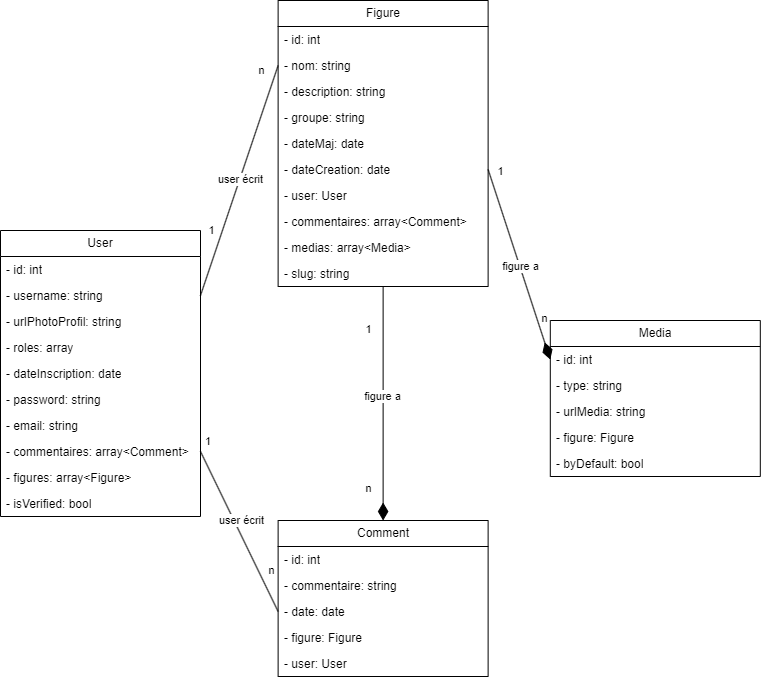

The diagram above was exported from draw.io. Its source (the exported page's mxGraphModel, read from the mxfile embedded in the PNG):
<mxGraphModel dx="2074" dy="1098" grid="1" gridSize="10" guides="1" tooltips="1" connect="1" arrows="1" fold="1" page="1" pageScale="1" pageWidth="827" pageHeight="1169" math="0" shadow="0">
  <root>
    <mxCell id="0" />
    <mxCell id="1" parent="0" />
    <mxCell id="tNzSFYPm0gRtdmrYCHNO-1" value="User" style="swimlane;fontStyle=0;childLayout=stackLayout;horizontal=1;startSize=26;fillColor=none;horizontalStack=0;resizeParent=1;resizeParentMax=0;resizeLast=0;collapsible=1;marginBottom=0;whiteSpace=wrap;html=1;" parent="1" vertex="1">
      <mxGeometry x="40" y="350" width="200" height="286" as="geometry" />
    </mxCell>
    <mxCell id="tNzSFYPm0gRtdmrYCHNO-2" value="- id: int" style="text;strokeColor=none;fillColor=none;align=left;verticalAlign=top;spacingLeft=4;spacingRight=4;overflow=hidden;rotatable=0;points=[[0,0.5],[1,0.5]];portConstraint=eastwest;whiteSpace=wrap;html=1;" parent="tNzSFYPm0gRtdmrYCHNO-1" vertex="1">
      <mxGeometry y="26" width="200" height="26" as="geometry" />
    </mxCell>
    <mxCell id="tNzSFYPm0gRtdmrYCHNO-3" value="- username: string" style="text;strokeColor=none;fillColor=none;align=left;verticalAlign=top;spacingLeft=4;spacingRight=4;overflow=hidden;rotatable=0;points=[[0,0.5],[1,0.5]];portConstraint=eastwest;whiteSpace=wrap;html=1;" parent="tNzSFYPm0gRtdmrYCHNO-1" vertex="1">
      <mxGeometry y="52" width="200" height="26" as="geometry" />
    </mxCell>
    <mxCell id="tNzSFYPm0gRtdmrYCHNO-4" value="- urlPhotoProfil: string" style="text;strokeColor=none;fillColor=none;align=left;verticalAlign=top;spacingLeft=4;spacingRight=4;overflow=hidden;rotatable=0;points=[[0,0.5],[1,0.5]];portConstraint=eastwest;whiteSpace=wrap;html=1;" parent="tNzSFYPm0gRtdmrYCHNO-1" vertex="1">
      <mxGeometry y="78" width="200" height="26" as="geometry" />
    </mxCell>
    <mxCell id="s-z52t5WC7mLQ6weR8ly-4" value="- roles: array" style="text;strokeColor=none;fillColor=none;align=left;verticalAlign=top;spacingLeft=4;spacingRight=4;overflow=hidden;rotatable=0;points=[[0,0.5],[1,0.5]];portConstraint=eastwest;whiteSpace=wrap;html=1;" parent="tNzSFYPm0gRtdmrYCHNO-1" vertex="1">
      <mxGeometry y="104" width="200" height="26" as="geometry" />
    </mxCell>
    <mxCell id="s-z52t5WC7mLQ6weR8ly-5" value="- dateInscription: date" style="text;strokeColor=none;fillColor=none;align=left;verticalAlign=top;spacingLeft=4;spacingRight=4;overflow=hidden;rotatable=0;points=[[0,0.5],[1,0.5]];portConstraint=eastwest;whiteSpace=wrap;html=1;" parent="tNzSFYPm0gRtdmrYCHNO-1" vertex="1">
      <mxGeometry y="130" width="200" height="26" as="geometry" />
    </mxCell>
    <mxCell id="DrOxk7a3D7fLYIJWeV6D-1" value="- password: string" style="text;strokeColor=none;fillColor=none;align=left;verticalAlign=top;spacingLeft=4;spacingRight=4;overflow=hidden;rotatable=0;points=[[0,0.5],[1,0.5]];portConstraint=eastwest;whiteSpace=wrap;html=1;" parent="tNzSFYPm0gRtdmrYCHNO-1" vertex="1">
      <mxGeometry y="156" width="200" height="26" as="geometry" />
    </mxCell>
    <mxCell id="tNzSFYPm0gRtdmrYCHNO-5" value="- email: string" style="text;strokeColor=none;fillColor=none;align=left;verticalAlign=top;spacingLeft=4;spacingRight=4;overflow=hidden;rotatable=0;points=[[0,0.5],[1,0.5]];portConstraint=eastwest;whiteSpace=wrap;html=1;" parent="tNzSFYPm0gRtdmrYCHNO-1" vertex="1">
      <mxGeometry y="182" width="200" height="26" as="geometry" />
    </mxCell>
    <mxCell id="DrOxk7a3D7fLYIJWeV6D-5" value="- commentaires: array&amp;lt;Comment&amp;gt;" style="text;strokeColor=none;fillColor=none;align=left;verticalAlign=top;spacingLeft=4;spacingRight=4;overflow=hidden;rotatable=0;points=[[0,0.5],[1,0.5]];portConstraint=eastwest;whiteSpace=wrap;html=1;" parent="tNzSFYPm0gRtdmrYCHNO-1" vertex="1">
      <mxGeometry y="208" width="200" height="26" as="geometry" />
    </mxCell>
    <mxCell id="DrOxk7a3D7fLYIJWeV6D-6" value="- figures: array&amp;lt;Figure&amp;gt;" style="text;strokeColor=none;fillColor=none;align=left;verticalAlign=top;spacingLeft=4;spacingRight=4;overflow=hidden;rotatable=0;points=[[0,0.5],[1,0.5]];portConstraint=eastwest;whiteSpace=wrap;html=1;" parent="tNzSFYPm0gRtdmrYCHNO-1" vertex="1">
      <mxGeometry y="234" width="200" height="26" as="geometry" />
    </mxCell>
    <mxCell id="s-z52t5WC7mLQ6weR8ly-6" value="- isVerified: bool" style="text;strokeColor=none;fillColor=none;align=left;verticalAlign=top;spacingLeft=4;spacingRight=4;overflow=hidden;rotatable=0;points=[[0,0.5],[1,0.5]];portConstraint=eastwest;whiteSpace=wrap;html=1;" parent="tNzSFYPm0gRtdmrYCHNO-1" vertex="1">
      <mxGeometry y="260" width="200" height="26" as="geometry" />
    </mxCell>
    <mxCell id="tNzSFYPm0gRtdmrYCHNO-7" value="Figure" style="swimlane;fontStyle=0;childLayout=stackLayout;horizontal=1;startSize=26;fillColor=none;horizontalStack=0;resizeParent=1;resizeParentMax=0;resizeLast=0;collapsible=1;marginBottom=0;whiteSpace=wrap;html=1;" parent="1" vertex="1">
      <mxGeometry x="317.62" y="120" width="210" height="286" as="geometry" />
    </mxCell>
    <mxCell id="tNzSFYPm0gRtdmrYCHNO-8" value="- id: int" style="text;strokeColor=none;fillColor=none;align=left;verticalAlign=top;spacingLeft=4;spacingRight=4;overflow=hidden;rotatable=0;points=[[0,0.5],[1,0.5]];portConstraint=eastwest;whiteSpace=wrap;html=1;" parent="tNzSFYPm0gRtdmrYCHNO-7" vertex="1">
      <mxGeometry y="26" width="210" height="26" as="geometry" />
    </mxCell>
    <mxCell id="tNzSFYPm0gRtdmrYCHNO-9" value="- nom: string" style="text;strokeColor=none;fillColor=none;align=left;verticalAlign=top;spacingLeft=4;spacingRight=4;overflow=hidden;rotatable=0;points=[[0,0.5],[1,0.5]];portConstraint=eastwest;whiteSpace=wrap;html=1;" parent="tNzSFYPm0gRtdmrYCHNO-7" vertex="1">
      <mxGeometry y="52" width="210" height="26" as="geometry" />
    </mxCell>
    <mxCell id="tNzSFYPm0gRtdmrYCHNO-12" value="- description: string" style="text;strokeColor=none;fillColor=none;align=left;verticalAlign=top;spacingLeft=4;spacingRight=4;overflow=hidden;rotatable=0;points=[[0,0.5],[1,0.5]];portConstraint=eastwest;whiteSpace=wrap;html=1;" parent="tNzSFYPm0gRtdmrYCHNO-7" vertex="1">
      <mxGeometry y="78" width="210" height="26" as="geometry" />
    </mxCell>
    <mxCell id="vcX0p7Kbm8E4fBZ8DFgX-1" value="- groupe: string" style="text;strokeColor=none;fillColor=none;align=left;verticalAlign=top;spacingLeft=4;spacingRight=4;overflow=hidden;rotatable=0;points=[[0,0.5],[1,0.5]];portConstraint=eastwest;whiteSpace=wrap;html=1;" parent="tNzSFYPm0gRtdmrYCHNO-7" vertex="1">
      <mxGeometry y="104" width="210" height="26" as="geometry" />
    </mxCell>
    <mxCell id="tNzSFYPm0gRtdmrYCHNO-20" value="- dateMaj: date" style="text;strokeColor=none;fillColor=none;align=left;verticalAlign=top;spacingLeft=4;spacingRight=4;overflow=hidden;rotatable=0;points=[[0,0.5],[1,0.5]];portConstraint=eastwest;whiteSpace=wrap;html=1;" parent="tNzSFYPm0gRtdmrYCHNO-7" vertex="1">
      <mxGeometry y="130" width="210" height="26" as="geometry" />
    </mxCell>
    <mxCell id="tNzSFYPm0gRtdmrYCHNO-10" value="- dateCreation: date" style="text;strokeColor=none;fillColor=none;align=left;verticalAlign=top;spacingLeft=4;spacingRight=4;overflow=hidden;rotatable=0;points=[[0,0.5],[1,0.5]];portConstraint=eastwest;whiteSpace=wrap;html=1;" parent="tNzSFYPm0gRtdmrYCHNO-7" vertex="1">
      <mxGeometry y="156" width="210" height="26" as="geometry" />
    </mxCell>
    <mxCell id="tNzSFYPm0gRtdmrYCHNO-19" value="- user: User" style="text;strokeColor=none;fillColor=none;align=left;verticalAlign=top;spacingLeft=4;spacingRight=4;overflow=hidden;rotatable=0;points=[[0,0.5],[1,0.5]];portConstraint=eastwest;whiteSpace=wrap;html=1;" parent="tNzSFYPm0gRtdmrYCHNO-7" vertex="1">
      <mxGeometry y="182" width="210" height="26" as="geometry" />
    </mxCell>
    <mxCell id="DrOxk7a3D7fLYIJWeV6D-3" value="- commentaires: array&amp;lt;Comment&amp;gt;" style="text;strokeColor=none;fillColor=none;align=left;verticalAlign=top;spacingLeft=4;spacingRight=4;overflow=hidden;rotatable=0;points=[[0,0.5],[1,0.5]];portConstraint=eastwest;whiteSpace=wrap;html=1;" parent="tNzSFYPm0gRtdmrYCHNO-7" vertex="1">
      <mxGeometry y="208" width="210" height="26" as="geometry" />
    </mxCell>
    <mxCell id="tNzSFYPm0gRtdmrYCHNO-11" value="- medias: array&amp;lt;Media&amp;gt;" style="text;strokeColor=none;fillColor=none;align=left;verticalAlign=top;spacingLeft=4;spacingRight=4;overflow=hidden;rotatable=0;points=[[0,0.5],[1,0.5]];portConstraint=eastwest;whiteSpace=wrap;html=1;" parent="tNzSFYPm0gRtdmrYCHNO-7" vertex="1">
      <mxGeometry y="234" width="210" height="26" as="geometry" />
    </mxCell>
    <mxCell id="s-z52t5WC7mLQ6weR8ly-2" value="- slug: string" style="text;strokeColor=none;fillColor=none;align=left;verticalAlign=top;spacingLeft=4;spacingRight=4;overflow=hidden;rotatable=0;points=[[0,0.5],[1,0.5]];portConstraint=eastwest;whiteSpace=wrap;html=1;" parent="tNzSFYPm0gRtdmrYCHNO-7" vertex="1">
      <mxGeometry y="260" width="210" height="26" as="geometry" />
    </mxCell>
    <mxCell id="tNzSFYPm0gRtdmrYCHNO-13" value="Comment" style="swimlane;fontStyle=0;childLayout=stackLayout;horizontal=1;startSize=26;fillColor=none;horizontalStack=0;resizeParent=1;resizeParentMax=0;resizeLast=0;collapsible=1;marginBottom=0;whiteSpace=wrap;html=1;" parent="1" vertex="1">
      <mxGeometry x="317.62" y="640" width="210" height="156" as="geometry" />
    </mxCell>
    <mxCell id="tNzSFYPm0gRtdmrYCHNO-14" value="- id: int" style="text;strokeColor=none;fillColor=none;align=left;verticalAlign=top;spacingLeft=4;spacingRight=4;overflow=hidden;rotatable=0;points=[[0,0.5],[1,0.5]];portConstraint=eastwest;whiteSpace=wrap;html=1;" parent="tNzSFYPm0gRtdmrYCHNO-13" vertex="1">
      <mxGeometry y="26" width="210" height="26" as="geometry" />
    </mxCell>
    <mxCell id="kLcXL4pjqA8ZsRIYeoLz-2" value="- commentaire: string" style="text;strokeColor=none;fillColor=none;align=left;verticalAlign=top;spacingLeft=4;spacingRight=4;overflow=hidden;rotatable=0;points=[[0,0.5],[1,0.5]];portConstraint=eastwest;whiteSpace=wrap;html=1;" parent="tNzSFYPm0gRtdmrYCHNO-13" vertex="1">
      <mxGeometry y="52" width="210" height="26" as="geometry" />
    </mxCell>
    <mxCell id="tNzSFYPm0gRtdmrYCHNO-18" value="- date: date" style="text;strokeColor=none;fillColor=none;align=left;verticalAlign=top;spacingLeft=4;spacingRight=4;overflow=hidden;rotatable=0;points=[[0,0.5],[1,0.5]];portConstraint=eastwest;whiteSpace=wrap;html=1;" parent="tNzSFYPm0gRtdmrYCHNO-13" vertex="1">
      <mxGeometry y="78" width="210" height="26" as="geometry" />
    </mxCell>
    <mxCell id="DrOxk7a3D7fLYIJWeV6D-2" value="- figure: Figure" style="text;strokeColor=none;fillColor=none;align=left;verticalAlign=top;spacingLeft=4;spacingRight=4;overflow=hidden;rotatable=0;points=[[0,0.5],[1,0.5]];portConstraint=eastwest;whiteSpace=wrap;html=1;" parent="tNzSFYPm0gRtdmrYCHNO-13" vertex="1">
      <mxGeometry y="104" width="210" height="26" as="geometry" />
    </mxCell>
    <mxCell id="tNzSFYPm0gRtdmrYCHNO-21" value="- user: User" style="text;strokeColor=none;fillColor=none;align=left;verticalAlign=top;spacingLeft=4;spacingRight=4;overflow=hidden;rotatable=0;points=[[0,0.5],[1,0.5]];portConstraint=eastwest;whiteSpace=wrap;html=1;" parent="tNzSFYPm0gRtdmrYCHNO-13" vertex="1">
      <mxGeometry y="130" width="210" height="26" as="geometry" />
    </mxCell>
    <mxCell id="MJ3oyoZcuRLNoX15NJ1Q-5" style="rounded=0;orthogonalLoop=1;jettySize=auto;html=1;entryX=1;entryY=0.5;entryDx=0;entryDy=0;endArrow=none;endFill=0;startArrow=none;startFill=0;targetPerimeterSpacing=0;jumpSize=6;strokeColor=default;endSize=15;startSize=15;exitX=0;exitY=0.5;exitDx=0;exitDy=0;" parent="1" source="tNzSFYPm0gRtdmrYCHNO-9" target="tNzSFYPm0gRtdmrYCHNO-3" edge="1">
      <mxGeometry relative="1" as="geometry">
        <mxPoint x="240" y="230" as="sourcePoint" />
      </mxGeometry>
    </mxCell>
    <mxCell id="MJ3oyoZcuRLNoX15NJ1Q-6" value="n" style="edgeLabel;html=1;align=center;verticalAlign=middle;resizable=0;points=[];" parent="MJ3oyoZcuRLNoX15NJ1Q-5" vertex="1" connectable="0">
      <mxGeometry x="0.8668" y="-1" relative="1" as="geometry">
        <mxPoint x="56" y="-210" as="offset" />
      </mxGeometry>
    </mxCell>
    <mxCell id="MJ3oyoZcuRLNoX15NJ1Q-7" value="1" style="edgeLabel;html=1;align=center;verticalAlign=middle;resizable=0;points=[];" parent="MJ3oyoZcuRLNoX15NJ1Q-5" vertex="1" connectable="0">
      <mxGeometry x="-0.731" y="-4" relative="1" as="geometry">
        <mxPoint x="-53" y="135" as="offset" />
      </mxGeometry>
    </mxCell>
    <mxCell id="MJ3oyoZcuRLNoX15NJ1Q-8" value="user écrit" style="edgeLabel;html=1;align=center;verticalAlign=middle;resizable=0;points=[];" parent="MJ3oyoZcuRLNoX15NJ1Q-5" vertex="1" connectable="0">
      <mxGeometry x="-0.0111" y="-1" relative="1" as="geometry">
        <mxPoint x="1" as="offset" />
      </mxGeometry>
    </mxCell>
    <mxCell id="MJ3oyoZcuRLNoX15NJ1Q-9" style="rounded=0;orthogonalLoop=1;jettySize=auto;html=1;endArrow=diamondThin;endFill=1;endSize=15;startSize=15;exitX=0.5;exitY=1;exitDx=0;exitDy=0;entryX=0.5;entryY=0;entryDx=0;entryDy=0;" parent="1" source="tNzSFYPm0gRtdmrYCHNO-7" target="tNzSFYPm0gRtdmrYCHNO-13" edge="1">
      <mxGeometry relative="1" as="geometry">
        <mxPoint x="510" y="570" as="targetPoint" />
        <mxPoint x="530" y="440" as="sourcePoint" />
      </mxGeometry>
    </mxCell>
    <mxCell id="MJ3oyoZcuRLNoX15NJ1Q-10" value="n" style="edgeLabel;html=1;align=center;verticalAlign=middle;resizable=0;points=[];" parent="MJ3oyoZcuRLNoX15NJ1Q-9" vertex="1" connectable="0">
      <mxGeometry x="-0.8113" y="-1" relative="1" as="geometry">
        <mxPoint x="-14" y="179" as="offset" />
      </mxGeometry>
    </mxCell>
    <mxCell id="MJ3oyoZcuRLNoX15NJ1Q-11" value="1" style="edgeLabel;html=1;align=center;verticalAlign=middle;resizable=0;points=[];" parent="MJ3oyoZcuRLNoX15NJ1Q-9" vertex="1" connectable="0">
      <mxGeometry x="0.8396" y="-1" relative="1" as="geometry">
        <mxPoint x="-14" y="-173" as="offset" />
      </mxGeometry>
    </mxCell>
    <mxCell id="MJ3oyoZcuRLNoX15NJ1Q-16" value="figure a" style="edgeLabel;html=1;align=center;verticalAlign=middle;resizable=0;points=[];" parent="MJ3oyoZcuRLNoX15NJ1Q-9" vertex="1" connectable="0">
      <mxGeometry x="-0.0723" y="-1" relative="1" as="geometry">
        <mxPoint as="offset" />
      </mxGeometry>
    </mxCell>
    <mxCell id="MJ3oyoZcuRLNoX15NJ1Q-12" value="1" style="endArrow=none;html=1;endSize=15;startArrow=none;startSize=15;startFill=0;align=left;verticalAlign=bottom;rounded=0;entryX=0;entryY=0.5;entryDx=0;entryDy=0;exitX=1;exitY=0.5;exitDx=0;exitDy=0;endFill=0;" parent="1" source="DrOxk7a3D7fLYIJWeV6D-5" target="tNzSFYPm0gRtdmrYCHNO-18" edge="1">
      <mxGeometry x="-1" y="3" relative="1" as="geometry">
        <mxPoint x="220" y="470" as="sourcePoint" />
        <mxPoint x="399.9999999999999" y="648" as="targetPoint" />
      </mxGeometry>
    </mxCell>
    <mxCell id="MJ3oyoZcuRLNoX15NJ1Q-14" value="n" style="edgeLabel;html=1;align=center;verticalAlign=middle;resizable=0;points=[];" parent="MJ3oyoZcuRLNoX15NJ1Q-12" vertex="1" connectable="0">
      <mxGeometry x="0.9154" relative="1" as="geometry">
        <mxPoint x="-4" y="-34" as="offset" />
      </mxGeometry>
    </mxCell>
    <mxCell id="MJ3oyoZcuRLNoX15NJ1Q-15" value="user écrit" style="edgeLabel;html=1;align=center;verticalAlign=middle;resizable=0;points=[];" parent="MJ3oyoZcuRLNoX15NJ1Q-12" vertex="1" connectable="0">
      <mxGeometry x="-0.0392" y="-1" relative="1" as="geometry">
        <mxPoint x="4" y="-8" as="offset" />
      </mxGeometry>
    </mxCell>
    <mxCell id="vcX0p7Kbm8E4fBZ8DFgX-2" value="Media" style="swimlane;fontStyle=0;childLayout=stackLayout;horizontal=1;startSize=26;fillColor=none;horizontalStack=0;resizeParent=1;resizeParentMax=0;resizeLast=0;collapsible=1;marginBottom=0;whiteSpace=wrap;html=1;" parent="1" vertex="1">
      <mxGeometry x="589.8" y="440" width="210" height="156" as="geometry" />
    </mxCell>
    <mxCell id="vcX0p7Kbm8E4fBZ8DFgX-3" value="- id: int" style="text;strokeColor=none;fillColor=none;align=left;verticalAlign=top;spacingLeft=4;spacingRight=4;overflow=hidden;rotatable=0;points=[[0,0.5],[1,0.5]];portConstraint=eastwest;whiteSpace=wrap;html=1;" parent="vcX0p7Kbm8E4fBZ8DFgX-2" vertex="1">
      <mxGeometry y="26" width="210" height="26" as="geometry" />
    </mxCell>
    <mxCell id="vcX0p7Kbm8E4fBZ8DFgX-4" value="- type: string" style="text;strokeColor=none;fillColor=none;align=left;verticalAlign=top;spacingLeft=4;spacingRight=4;overflow=hidden;rotatable=0;points=[[0,0.5],[1,0.5]];portConstraint=eastwest;whiteSpace=wrap;html=1;" parent="vcX0p7Kbm8E4fBZ8DFgX-2" vertex="1">
      <mxGeometry y="52" width="210" height="26" as="geometry" />
    </mxCell>
    <mxCell id="vcX0p7Kbm8E4fBZ8DFgX-5" value="- urlMedia: string" style="text;strokeColor=none;fillColor=none;align=left;verticalAlign=top;spacingLeft=4;spacingRight=4;overflow=hidden;rotatable=0;points=[[0,0.5],[1,0.5]];portConstraint=eastwest;whiteSpace=wrap;html=1;" parent="vcX0p7Kbm8E4fBZ8DFgX-2" vertex="1">
      <mxGeometry y="78" width="210" height="26" as="geometry" />
    </mxCell>
    <mxCell id="vcX0p7Kbm8E4fBZ8DFgX-7" value="- figure: Figure" style="text;strokeColor=none;fillColor=none;align=left;verticalAlign=top;spacingLeft=4;spacingRight=4;overflow=hidden;rotatable=0;points=[[0,0.5],[1,0.5]];portConstraint=eastwest;whiteSpace=wrap;html=1;" parent="vcX0p7Kbm8E4fBZ8DFgX-2" vertex="1">
      <mxGeometry y="104" width="210" height="26" as="geometry" />
    </mxCell>
    <mxCell id="s-z52t5WC7mLQ6weR8ly-3" value="- byDefault: bool" style="text;strokeColor=none;fillColor=none;align=left;verticalAlign=top;spacingLeft=4;spacingRight=4;overflow=hidden;rotatable=0;points=[[0,0.5],[1,0.5]];portConstraint=eastwest;whiteSpace=wrap;html=1;" parent="vcX0p7Kbm8E4fBZ8DFgX-2" vertex="1">
      <mxGeometry y="130" width="210" height="26" as="geometry" />
    </mxCell>
    <mxCell id="vcX0p7Kbm8E4fBZ8DFgX-9" style="rounded=0;orthogonalLoop=1;jettySize=auto;html=1;exitX=1;exitY=0.5;exitDx=0;exitDy=0;entryX=0;entryY=0.5;entryDx=0;entryDy=0;endArrow=diamondThin;endFill=1;strokeWidth=1;endSize=15;" parent="1" source="tNzSFYPm0gRtdmrYCHNO-10" target="vcX0p7Kbm8E4fBZ8DFgX-3" edge="1">
      <mxGeometry relative="1" as="geometry" />
    </mxCell>
    <mxCell id="vcX0p7Kbm8E4fBZ8DFgX-10" value="1" style="edgeLabel;html=1;align=center;verticalAlign=middle;resizable=0;points=[];" parent="vcX0p7Kbm8E4fBZ8DFgX-9" vertex="1" connectable="0">
      <mxGeometry x="0.7973" relative="1" as="geometry">
        <mxPoint x="-44" y="-170" as="offset" />
      </mxGeometry>
    </mxCell>
    <mxCell id="vcX0p7Kbm8E4fBZ8DFgX-11" value="n" style="edgeLabel;html=1;align=center;verticalAlign=middle;resizable=0;points=[];" parent="vcX0p7Kbm8E4fBZ8DFgX-9" vertex="1" connectable="0">
      <mxGeometry x="0.8766" y="-1" relative="1" as="geometry">
        <mxPoint x="-2" y="-30" as="offset" />
      </mxGeometry>
    </mxCell>
    <mxCell id="vcX0p7Kbm8E4fBZ8DFgX-12" value="figure a" style="edgeLabel;html=1;align=center;verticalAlign=middle;resizable=0;points=[];" parent="vcX0p7Kbm8E4fBZ8DFgX-9" vertex="1" connectable="0">
      <mxGeometry x="0.0248" relative="1" as="geometry">
        <mxPoint as="offset" />
      </mxGeometry>
    </mxCell>
  </root>
</mxGraphModel>